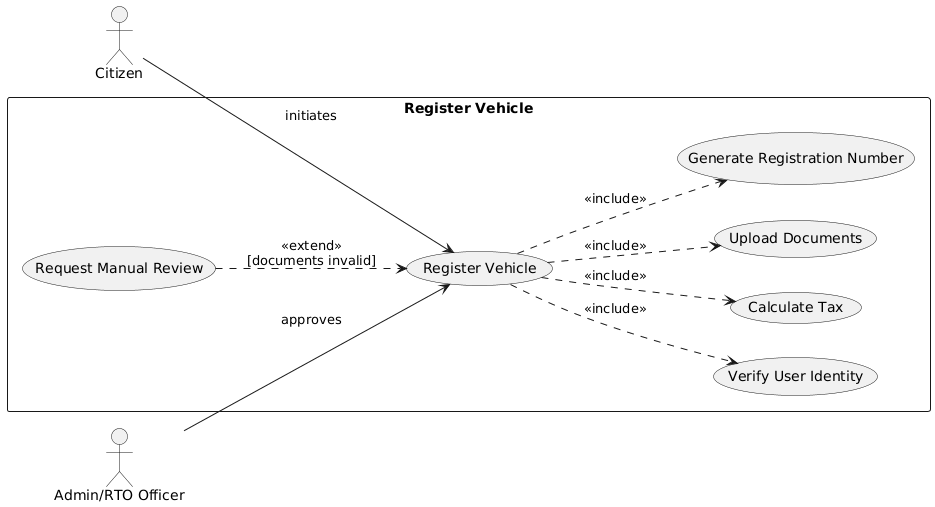

The diagram above was rendered by PlantUML. Its source (embedded in the PNG):
@startuml
left to right direction
skinparam packageStyle rectangle

actor "Citizen" as Citizen
actor "Admin/RTO Officer" as Admin

rectangle "Register Vehicle" {
    usecase "Register Vehicle" as UC1
    usecase "Verify User Identity" as UC_Verify
    usecase "Calculate Tax" as UC_Tax
    usecase "Upload Documents" as UC_Upload
    usecase "Generate Registration Number" as UC_GenReg
    usecase "Request Manual Review" as UC_Review
}

Citizen --> UC1 : initiates
Admin --> UC1 : approves
UC1 ..> UC_Verify : <<include>>
UC1 ..> UC_Tax : <<include>>
UC1 ..> UC_Upload : <<include>>
UC1 ..> UC_GenReg : <<include>>
UC_Review ..> UC1 : <<extend>>\n[documents invalid]
@enduml